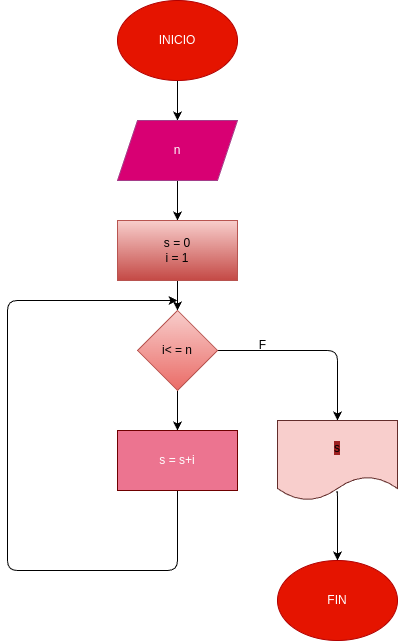

The diagram above was exported from draw.io. Its source (the exported page's mxGraphModel, read from the mxfile embedded in the PNG):
<mxGraphModel dx="575" dy="461" grid="1" gridSize="10" guides="1" tooltips="1" connect="1" arrows="1" fold="1" page="1" pageScale="1" pageWidth="827" pageHeight="1169" math="0" shadow="0">
  <root>
    <mxCell id="0" />
    <mxCell id="1" parent="0" />
    <mxCell id="3" style="edgeStyle=none;html=1;" edge="1" parent="1" source="2" target="4">
      <mxGeometry relative="1" as="geometry">
        <mxPoint x="290" y="210" as="targetPoint" />
      </mxGeometry>
    </mxCell>
    <mxCell id="2" value="INICIO" style="ellipse;whiteSpace=wrap;html=1;fillColor=#e51400;fontColor=#ffffff;strokeColor=#B20000;" vertex="1" parent="1">
      <mxGeometry x="230" y="80" width="120" height="80" as="geometry" />
    </mxCell>
    <mxCell id="5" style="edgeStyle=none;html=1;" edge="1" parent="1" source="4" target="6">
      <mxGeometry relative="1" as="geometry">
        <mxPoint x="290" y="310" as="targetPoint" />
      </mxGeometry>
    </mxCell>
    <mxCell id="4" value="n" style="shape=parallelogram;perimeter=parallelogramPerimeter;whiteSpace=wrap;html=1;fixedSize=1;strokeColor=#A53D89;fillColor=#d80073;fontColor=#ffffff;" vertex="1" parent="1">
      <mxGeometry x="230" y="200" width="120" height="60" as="geometry" />
    </mxCell>
    <mxCell id="7" style="edgeStyle=none;html=1;" edge="1" parent="1" source="6" target="8">
      <mxGeometry relative="1" as="geometry">
        <mxPoint x="290" y="410" as="targetPoint" />
      </mxGeometry>
    </mxCell>
    <mxCell id="6" value="s = 0&lt;br&gt;i = 1" style="rounded=0;whiteSpace=wrap;html=1;fillColor=#f8cecc;gradientColor=#c44945;strokeColor=#b85450;" vertex="1" parent="1">
      <mxGeometry x="230" y="300" width="120" height="60" as="geometry" />
    </mxCell>
    <mxCell id="9" style="edgeStyle=none;html=1;exitX=1;exitY=0.5;exitDx=0;exitDy=0;" edge="1" parent="1" source="8" target="10">
      <mxGeometry relative="1" as="geometry">
        <mxPoint x="450" y="540" as="targetPoint" />
        <Array as="points">
          <mxPoint x="450" y="430" />
        </Array>
      </mxGeometry>
    </mxCell>
    <mxCell id="15" style="edgeStyle=none;html=1;" edge="1" parent="1" source="8" target="16">
      <mxGeometry relative="1" as="geometry">
        <mxPoint x="290" y="530" as="targetPoint" />
      </mxGeometry>
    </mxCell>
    <mxCell id="8" value="i&amp;lt; = n" style="rhombus;whiteSpace=wrap;html=1;fillColor=#f8cecc;gradientColor=#ea6b66;strokeColor=#b85450;" vertex="1" parent="1">
      <mxGeometry x="250" y="390" width="80" height="80" as="geometry" />
    </mxCell>
    <mxCell id="14" style="edgeStyle=none;html=1;exitX=0.492;exitY=0.9;exitDx=0;exitDy=0;exitPerimeter=0;" edge="1" parent="1" source="10">
      <mxGeometry relative="1" as="geometry">
        <mxPoint x="450" y="640" as="targetPoint" />
        <Array as="points">
          <mxPoint x="450" y="570" />
        </Array>
      </mxGeometry>
    </mxCell>
    <mxCell id="10" value="&lt;span style=&quot;background-color: rgb(157, 32, 32);&quot;&gt;s&lt;/span&gt;" style="shape=document;whiteSpace=wrap;html=1;boundedLbl=1;fillColor=#f8cecc;strokeColor=#632D2B;" vertex="1" parent="1">
      <mxGeometry x="390" y="500" width="120" height="80" as="geometry" />
    </mxCell>
    <mxCell id="11" value="FIN" style="ellipse;whiteSpace=wrap;html=1;fillColor=#e51400;fontColor=#ffffff;strokeColor=#B20000;" vertex="1" parent="1">
      <mxGeometry x="390" y="640" width="120" height="80" as="geometry" />
    </mxCell>
    <mxCell id="17" style="edgeStyle=none;html=1;" edge="1" parent="1" source="16">
      <mxGeometry relative="1" as="geometry">
        <mxPoint x="290" y="380" as="targetPoint" />
        <Array as="points">
          <mxPoint x="290" y="650" />
          <mxPoint x="120" y="650" />
          <mxPoint x="120" y="430" />
          <mxPoint x="120" y="380" />
        </Array>
      </mxGeometry>
    </mxCell>
    <mxCell id="16" value="s = s+i" style="rounded=0;whiteSpace=wrap;html=1;fillColor=#ec7490;fontColor=#ffffff;strokeColor=#6F0000;" vertex="1" parent="1">
      <mxGeometry x="230" y="510" width="120" height="60" as="geometry" />
    </mxCell>
    <mxCell id="18" value="F" style="text;html=1;align=center;verticalAlign=middle;resizable=0;points=[];autosize=1;strokeColor=none;fillColor=none;" vertex="1" parent="1">
      <mxGeometry x="360" y="410" width="30" height="30" as="geometry" />
    </mxCell>
  </root>
</mxGraphModel>